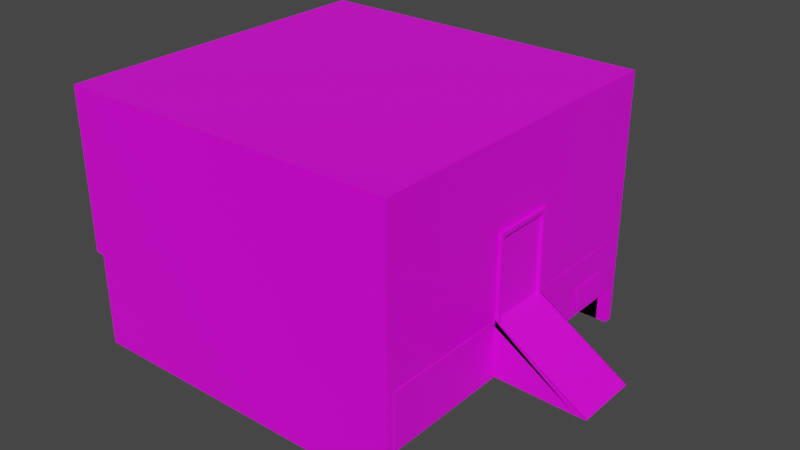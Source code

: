 # Source: FinalBar.blend  (saved by Blender 2.91.10; exported with 4.5.12 LTS)
import bpy
from mathutils import Matrix  # noqa: F401  (used for matrix-valued properties, if any)

bpy.ops.wm.read_factory_settings(use_empty=True)
scene = bpy.context.scene
scene.name = 'Scene'

# ---- collections
col_collection = bpy.data.collections.new('Collection'); scene.collection.children.link(col_collection)
col_collection_2 = bpy.data.collections.new('Collection 2'); scene.collection.children.link(col_collection_2)

# ---- images (referenced by path relative to the original .blend; pixels are not part of the script)
import os
ASSET_DIR = os.environ.get("B2B_ASSET_DIR", "")  # directory of the original .blend (textures are referenced by path, not embedded)
HERE = os.path.dirname(os.path.abspath(__file__))  # packed textures are extracted next to this script under _unpacked/

def load_image(name, relpath, width, height, colorspace="sRGB"):
    """Load a texture the original file referenced (path relative to the .blend, or extracted next to this script)."""
    p = next((c for c in (os.path.join(HERE, relpath), os.path.join(ASSET_DIR, relpath)) if relpath and os.path.exists(c)), "")
    if p:
        img = bpy.data.images.load(p, check_existing=True)
        img.name = name
    else:  # same state as the original file: an image datablock whose file is absent (Cycles renders it pink)
        img = bpy.data.images.new(name, width, height)
        img.source = "FILE"
        img.filepath = "//" + (relpath or name)
    img.colorspace_settings.name = colorspace
    return img
img_stonewall_jpg = load_image('StoneWall.jpg', 'StoneWall.jpg', 1024, 1024, 'sRGB')
img_door_jpg = load_image('Door.jpg', 'Door.jpg', 1024, 1024, 'sRGB')
img_doorframe_jpg = load_image('doorframe.jpg', 'doorframe.jpg', 1024, 1024, 'sRGB')
img_wood_text_jpg = load_image('wood text.jpg', 'wood text.jpg', 1024, 1024, 'sRGB')
img_weathered_wood_jpg = load_image('Weathered Wood.jpg', 'Weathered Wood.jpg', 1024, 1024, 'sRGB')

# ---- materials (node trees are filled in below, after node groups)
mat_material = bpy.data.materials.new('Material')
mat_material.alpha_threshold = 0.0
mat_material.use_transparent_shadow = False
mat_material.line_color = (0.0, 0.0, 0.0, 1.0)
mat_door = bpy.data.materials.new('Door')
mat_door.use_transparent_shadow = False
mat_material_001 = bpy.data.materials.new('Material.001')
mat_material_001.use_transparent_shadow = False
mat_material_003 = bpy.data.materials.new('Material.003')
mat_material_003.use_transparent_shadow = False
mat_material_002 = bpy.data.materials.new('Material.002')
mat_material_002.use_transparent_shadow = False
mat_flap = bpy.data.materials.new('Flap')
mat_flap.use_transparent_shadow = False
mat_material_004 = bpy.data.materials.new('Material.004')
mat_material_004.use_transparent_shadow = False

# ---- material node trees
mat_material.use_nodes = True; mat_material.node_tree.nodes.clear()
_N = mat_material.node_tree.nodes; _L = mat_material.node_tree.links
n0 = _N.new('ShaderNodeOutputMaterial'); n0.name = 'Material Output'; n0.location = (324, 263)
n1 = _N.new('ShaderNodeBsdfPrincipled'); n1.name = 'Principled BSDF'; n1.location = (34, 263)
n1.distribution = 'GGX'
n1.subsurface_method = 'BURLEY'
n1.inputs[2].default_value = 0.4
n1.inputs[3].default_value = 1.45
n1.inputs[27].default_value = (0.0, 0.0, 0.0, 1.0)
n1.inputs[28].default_value = 1.0
n2 = _N.new('ShaderNodeTexImage'); n2.name = 'Image Texture'; n2.location = (-166, 243)
n2.image = img_stonewall_jpg
_L.new(n1.outputs[0], n0.inputs[0])
_L.new(n2.outputs[0], n1.inputs[0])
n0.is_active_output = True
mat_door.use_nodes = True; mat_door.node_tree.nodes.clear()
_N = mat_door.node_tree.nodes; _L = mat_door.node_tree.links
n0 = _N.new('ShaderNodeBsdfPrincipled'); n0.name = 'Principled BSDF'; n0.location = (10, 300)
n0.distribution = 'GGX'
n0.subsurface_method = 'BURLEY'
n0.inputs[3].default_value = 1.45
n0.inputs[27].default_value = (0.0, 0.0, 0.0, 1.0)
n0.inputs[28].default_value = 1.0
n1 = _N.new('ShaderNodeOutputMaterial'); n1.name = 'Material Output'; n1.location = (300, 300)
n2 = _N.new('ShaderNodeTexImage'); n2.name = 'Image Texture'; n2.location = (-280, 280)
n2.image = img_door_jpg
_L.new(n0.outputs[0], n1.inputs[0])
_L.new(n2.outputs[0], n0.inputs[0])
n1.is_active_output = True
mat_material_001.use_nodes = True; mat_material_001.node_tree.nodes.clear()
_N = mat_material_001.node_tree.nodes; _L = mat_material_001.node_tree.links
n0 = _N.new('ShaderNodeBsdfPrincipled'); n0.name = 'Principled BSDF'; n0.location = (10, 300)
n0.distribution = 'GGX'
n0.subsurface_method = 'BURLEY'
n0.inputs[3].default_value = 1.45
n0.inputs[27].default_value = (0.0, 0.0, 0.0, 1.0)
n0.inputs[28].default_value = 1.0
n1 = _N.new('ShaderNodeOutputMaterial'); n1.name = 'Material Output'; n1.location = (300, 300)
n2 = _N.new('ShaderNodeTexImage'); n2.name = 'Image Texture'; n2.location = (-280, 280)
n2.image = img_doorframe_jpg
_L.new(n0.outputs[0], n1.inputs[0])
_L.new(n2.outputs[0], n0.inputs[0])
n1.is_active_output = True
mat_material_003.use_nodes = True; mat_material_003.node_tree.nodes.clear()
_N = mat_material_003.node_tree.nodes; _L = mat_material_003.node_tree.links
n0 = _N.new('ShaderNodeBsdfPrincipled'); n0.name = 'Principled BSDF'; n0.location = (10, 300)
n0.distribution = 'GGX'
n0.subsurface_method = 'BURLEY'
n0.inputs[3].default_value = 1.45
n0.inputs[27].default_value = (0.0, 0.0, 0.0, 1.0)
n0.inputs[28].default_value = 1.0
n1 = _N.new('ShaderNodeOutputMaterial'); n1.name = 'Material Output'; n1.location = (300, 300)
n2 = _N.new('ShaderNodeTexImage'); n2.name = 'Image Texture'; n2.location = (-280, 280)
n2.image = img_wood_text_jpg
_L.new(n0.outputs[0], n1.inputs[0])
_L.new(n2.outputs[0], n0.inputs[0])
n1.is_active_output = True
mat_material_002.use_nodes = True; mat_material_002.node_tree.nodes.clear()
_N = mat_material_002.node_tree.nodes; _L = mat_material_002.node_tree.links
n0 = _N.new('ShaderNodeBsdfPrincipled'); n0.name = 'Principled BSDF'; n0.location = (10, 300)
n0.distribution = 'GGX'
n0.subsurface_method = 'BURLEY'
n0.inputs[3].default_value = 1.45
n0.inputs[27].default_value = (0.0, 0.0, 0.0, 1.0)
n0.inputs[28].default_value = 1.0
n1 = _N.new('ShaderNodeOutputMaterial'); n1.name = 'Material Output'; n1.location = (300, 300)
n2 = _N.new('ShaderNodeTexImage'); n2.name = 'Image Texture'; n2.location = (-280, 280)
n2.image = img_stonewall_jpg
_L.new(n0.outputs[0], n1.inputs[0])
_L.new(n2.outputs[0], n0.inputs[0])
n1.is_active_output = True
mat_flap.use_nodes = True; mat_flap.node_tree.nodes.clear()
_N = mat_flap.node_tree.nodes; _L = mat_flap.node_tree.links
n0 = _N.new('ShaderNodeBsdfPrincipled'); n0.name = 'Principled BSDF'; n0.location = (10, 300)
n0.distribution = 'GGX'
n0.subsurface_method = 'BURLEY'
n0.inputs[3].default_value = 1.45
n0.inputs[27].default_value = (0.0, 0.0, 0.0, 1.0)
n0.inputs[28].default_value = 1.0
n1 = _N.new('ShaderNodeOutputMaterial'); n1.name = 'Material Output'; n1.location = (300, 300)
n2 = _N.new('ShaderNodeTexImage'); n2.name = 'Image Texture'; n2.location = (-280, 280)
n2.image = img_weathered_wood_jpg
_L.new(n0.outputs[0], n1.inputs[0])
_L.new(n2.outputs[0], n0.inputs[0])
n1.is_active_output = True
mat_material_004.use_nodes = True; mat_material_004.node_tree.nodes.clear()
_N = mat_material_004.node_tree.nodes; _L = mat_material_004.node_tree.links
n0 = _N.new('ShaderNodeBsdfPrincipled'); n0.name = 'Principled BSDF'; n0.location = (10, 300)
n0.distribution = 'GGX'
n0.subsurface_method = 'BURLEY'
n0.inputs[3].default_value = 1.45
n0.inputs[27].default_value = (0.0, 0.0, 0.0, 1.0)
n0.inputs[28].default_value = 1.0
n1 = _N.new('ShaderNodeOutputMaterial'); n1.name = 'Material Output'; n1.location = (300, 300)
n2 = _N.new('ShaderNodeTexImage'); n2.name = 'Image Texture'; n2.location = (-280, 280)
n2.image = img_weathered_wood_jpg
_L.new(n0.outputs[0], n1.inputs[0])
_L.new(n2.outputs[0], n0.inputs[0])
n1.is_active_output = True

# ---- world
world_world = bpy.data.worlds.new('World'); scene.world = world_world
world_world.use_nodes = True; world_world.node_tree.nodes.clear()
_N = world_world.node_tree.nodes; _L = world_world.node_tree.links
n0 = _N.new('ShaderNodeOutputWorld'); n0.name = 'World Output'; n0.location = (300, 300)
n1 = _N.new('ShaderNodeBackground'); n1.name = 'Background'; n1.location = (10, 300)
n1.inputs[0].default_value = (0.05088, 0.05088, 0.05088, 1.0)
_L.new(n1.outputs[0], n0.inputs[0])
n0.is_active_output = True
world_world.color = (0.05088, 0.05088, 0.05088)
world_world.use_sun_shadow = False
world_world.sun_shadow_jitter_overblur = 0.0

# ---- meshes
me_cube = bpy.data.meshes.new('Cube')
me_cube.from_pydata([(1.0, 3.747, 4.863), (1.0, 3.747, 1.266), (-6.73, 3.747, 4.863), (-6.73, 3.747, 1.266), (-6.73, 0.0, 1.266), (1.0, 0.0, 4.863), (-6.73, 0.0, 4.863), (1.0, 0.0, 1.266), (0.7603, 3.747, 1.266), (0.7603, 3.747, 4.863), (0.9944, 0.0, 1.266), (0.7603, 0.0, 4.863), (-6.73, 0.7074, 4.863), (1.0, 0.7074, 1.266), (-6.73, 0.7074, 1.266), (1.0, 0.7074, 4.863), (0.7603, 0.7074, 4.863), (0.9944, 0.7074, 1.266), (3.038, 0.0, -0.006793), (2.798, 0.0, -0.006793), (2.798, 0.7074, -0.006793), (3.038, 0.7074, -0.006793), (1.0, 0.7074, 1.278), (0.7603, 0.7074, 1.278), (3.038, 0.7074, 0.005151), (2.798, 0.7074, 0.005151), (0.8858, -1.11e-15, 0.04394), (0.8858, 0.7074, 0.04394), (-6.73, 0.6275, 1.266), (1.0, 0.6275, 4.863), (0.7603, 0.6275, 4.863), (-6.73, 0.6275, 4.863), (1.0, 0.6275, 1.266), (3.038, 0.6275, -0.006793), (1.0, 3.747, 3.064), (-6.73, 3.747, 3.064), (1.0, 0.0, 3.064), (-6.73, 0.0, 3.064), (0.7603, 3.747, 3.064), (1.0, 0.7074, 3.064), (-6.73, 0.7074, 3.064), (-6.73, 0.6275, 3.064), (1.0, 0.6275, 3.064), (1.0, 3.747, 2.977), (-6.73, 3.747, 2.977), (1.0, 0.0, 2.977), (-6.73, 0.0, 2.977), (0.7603, 3.747, 2.977), (1.0, 0.7074, 2.977), (-6.73, 0.7074, 2.977), (-6.73, 0.6275, 2.977), (1.0, 0.6275, 2.977), (1.074, 0.6275, 1.266), (1.074, 0.7074, 1.266), (1.074, 0.7074, 2.977), (1.074, 0.6275, 2.977), (1.074, 0.7074, 3.064), (1.074, 0.6275, 3.064), (1.074, 0.0, 3.064), (1.074, 0.0, 2.977), (1.0, 0.6275, 1.196), (0.9994, 0.7029, 1.2), (1.074, 0.6275, 1.196), (1.073, 0.7029, 1.2), (-6.73, 3.558, 4.863), (1.0, 3.558, 1.266), (-6.73, 3.558, 1.266), (1.0, 3.558, 4.863), (0.7603, 3.558, 4.863), (0.7603, 3.558, 1.266), (1.0, 3.558, 3.064), (-6.73, 3.558, 3.064), (-6.73, 3.558, 2.977), (1.0, 3.558, 2.977), (-6.534, 3.747, 1.266), (-6.534, 3.747, 4.863), (-6.534, 0.0, 4.863), (-6.534, 0.7074, 1.266), (-6.534, 0.7074, 4.863), (-6.534, 0.6275, 4.863), (-6.534, 3.747, 3.064), (-6.534, 3.747, 2.977), (-6.534, 3.558, 4.863), (-6.534, 3.558, 1.266), (-2.985, 0.0, 1.266), (-6.534, 0.7074, -0.8477), (-6.534, 3.558, -0.8477), (0.7603, 3.558, -0.8299), (-6.534, 3.558, -0.8299), (-6.534, -0.02206, 1.266), (-6.534, -0.02206, -0.8477), (1.0, 3.558, -0.8282), (1.0, 3.747, -0.8282), (0.7603, 3.747, -0.8282), (0.7603, 3.558, -0.8282), (-6.534, 3.747, -0.8282), (-6.534, 3.558, -0.8282), (-5.562, 3.747, 4.863), (-5.075, 3.747, 4.863), (-4.589, 3.747, 4.863), (-4.103, 3.747, 4.863), (-3.616, 3.747, 4.863), (-3.13, 3.747, 4.863), (-2.644, 3.747, 4.863), (-2.158, 3.747, 4.863), (-1.671, 3.747, 4.863), (-1.185, 3.747, 4.863), (-0.6986, 3.747, 4.863), (-0.2123, 3.747, 4.863), (0.274, 3.747, 4.863), (0.7603, 3.747, 4.863), (-5.562, 0.0, 4.863), (-5.075, 0.0, 4.863), (-4.589, 0.0, 4.863), (-4.103, 0.0, 4.863), (-3.616, 0.0, 4.863), (-3.13, 0.0, 4.863), (-2.644, 0.0, 4.863), (-2.158, 0.0, 4.863), (-1.671, 0.0, 4.863), (-1.185, 0.0, 4.863), (-0.6986, 0.0, 4.863), (-0.2123, 0.0, 4.863), (0.274, 0.0, 4.863), (0.7603, 0.0, 4.863), (-5.562, 0.7074, 4.863), (-5.075, 0.7074, 4.863), (-4.589, 0.7074, 4.863), (-4.103, 0.7074, 4.863), (-3.616, 0.7074, 4.863), (-3.13, 0.7074, 4.863), (-2.644, 0.7074, 4.863), (-2.158, 0.7074, 4.863), (-1.671, 0.7074, 4.863), (-1.185, 0.7074, 4.863), (-0.6986, 0.7074, 4.863), (-0.2123, 0.7074, 4.863), (0.274, 0.7074, 4.863), (0.7603, 0.7074, 4.863), (-5.562, 0.6275, 4.863), (-5.075, 0.6275, 4.863), (-4.589, 0.6275, 4.863), (-4.103, 0.6275, 4.863), (-3.616, 0.6275, 4.863), (-3.13, 0.6275, 4.863), (-2.644, 0.6275, 4.863), (-2.158, 0.6275, 4.863), (-1.671, 0.6275, 4.863), (-1.185, 0.6275, 4.863), (-0.6986, 0.6275, 4.863), (-0.2123, 0.6275, 4.863), (0.274, 0.6275, 4.863), (0.7603, 0.6275, 4.863), (-5.562, 3.747, 3.064), (-5.075, 3.747, 3.064), (-4.589, 3.747, 3.064), (-4.103, 3.747, 3.064), (-3.616, 3.747, 3.064), (-3.13, 3.747, 3.064), (-2.644, 3.747, 3.064), (-2.158, 3.747, 3.064), (-1.671, 3.747, 3.064), (-1.185, 3.747, 3.064), (-0.6986, 3.747, 3.064), (-0.2123, 3.747, 3.064), (0.274, 3.747, 3.064), (0.7603, 3.747, 3.064), (-5.562, 3.747, 2.977), (-5.075, 3.747, 2.977), (-4.589, 3.747, 2.977), (-4.103, 3.747, 2.977), (-3.616, 3.747, 2.977), (-3.13, 3.747, 2.977), (-2.644, 3.747, 2.977), (-2.158, 3.747, 2.977), (-1.671, 3.747, 2.977), (-1.185, 3.747, 2.977), (-0.6986, 3.747, 2.977), (-0.2123, 3.747, 2.977), (0.274, 3.747, 2.977), (0.7603, 3.747, 2.977), (-5.562, 3.558, 4.863), (-5.075, 3.558, 4.863), (-4.589, 3.558, 4.863), (-4.103, 3.558, 4.863), (-3.616, 3.558, 4.863), (-3.13, 3.558, 4.863), (-2.644, 3.558, 4.863), (-2.158, 3.558, 4.863), (-1.671, 3.558, 4.863), (-1.185, 3.558, 4.863), (-0.6986, 3.558, 4.863), (-0.2123, 3.558, 4.863), (0.274, 3.558, 4.863), (0.7603, 3.558, 4.863), (0.7603, 3.747, 1.266), (0.274, 3.747, 1.266), (-0.2123, 3.747, 1.266), (-0.6986, 3.747, 1.266), (-1.185, 3.747, 1.266), (-1.671, 3.747, 1.266), (-2.158, 3.747, 1.266), (-2.644, 3.747, 1.266), (-3.13, 3.747, 1.266), (-3.616, 3.747, 1.266), (-4.103, 3.747, 1.266), (-4.589, 3.747, 1.266), (-5.075, 3.747, 1.266), (-5.562, 3.747, 1.266), (0.7603, 3.747, -0.8282), (0.274, 3.747, -0.8282), (-0.2123, 3.747, -0.8282), (-0.6986, 3.747, -0.8282), (-1.185, 3.747, -0.8282), (-1.671, 3.747, -0.8282), (-2.158, 3.747, -0.8282), (-2.644, 3.747, -0.8282), (-3.13, 3.747, -0.8282), (-3.616, 3.747, -0.8282), (-4.103, 3.747, -0.8282), (-4.589, 3.747, -0.8282), (-5.075, 3.747, -0.8282), (-5.562, 3.747, -0.8282), (0.7603, 3.558, -0.8282), (0.274, 3.558, -0.8282), (-0.2123, 3.558, -0.8282), (-0.6986, 3.558, -0.8282), (-1.185, 3.558, -0.8282), (-1.671, 3.558, -0.8282), (-2.158, 3.558, -0.8282), (-2.644, 3.558, -0.8282), (-3.13, 3.558, -0.8282), (-3.616, 3.558, -0.8282), (-4.103, 3.558, -0.8282), (-4.589, 3.558, -0.8282), (-5.075, 3.558, -0.8282), (-5.562, 3.558, -0.8282), (-4.857, 0.0, 1.266), (-1.112, 0.0, 1.266), (-2.887, 0.7074, 1.266), (-1.063, 0.7074, 1.266), (-2.048, 0.0, 1.266)], [], [(71, 64, 2, 35), (38, 9, 0, 34), (42, 29, 5, 36), (10, 17, 20, 19), (79, 31, 6, 76), (29, 30, 11, 5), (14, 77, 239, 240, 17, 10, 238, 241, 84, 237, 4, 28), (166, 110, 9, 38), (83, 69, 17, 240, 239, 77), (67, 68, 16, 15), (82, 64, 12, 78), (69, 65, 13, 17), (70, 67, 15, 39), (41, 31, 12, 40), (20, 21, 33, 18, 19), (17, 13, 22, 23), (32, 7, 18, 33), (7, 10, 19, 18), (23, 22, 24, 25), (13, 21, 24, 22), (20, 17, 23, 25), (21, 20, 25, 24), (10, 17, 27, 26), (17, 20, 27), (27, 20, 19, 26), (13, 32, 33, 21), (37, 6, 31, 41), (15, 16, 30, 29), (78, 12, 31, 79), (39, 15, 29, 42), (42, 36, 58, 57), (46, 37, 41, 50), (50, 41, 40, 49), (73, 70, 39, 48), (180, 166, 38, 47), (39, 42, 57, 56), (47, 38, 34, 43), (72, 71, 35, 44), (66, 72, 44, 3), (8, 47, 43, 1), (32, 51, 45, 7), (195, 180, 47, 8), (65, 73, 48, 13), (28, 50, 49, 14), (4, 46, 50, 28), (48, 39, 56, 54), (54, 56, 57, 55), (55, 57, 58, 59), (53, 54, 55, 52), (52, 32, 60, 62), (13, 48, 54, 53), (51, 32, 52, 55), (36, 45, 59, 58), (45, 51, 55, 59), (60, 61, 63, 62), (32, 13, 61, 60), (53, 52, 62, 63), (13, 53, 63, 61), (1, 43, 73, 65), (14, 49, 72, 66), (49, 40, 71, 72), (43, 34, 70, 73), (34, 0, 67, 70), (65, 69, 94, 91), (75, 2, 64, 82), (0, 9, 68, 67), (83, 74, 95, 96), (40, 12, 64, 71), (3, 74, 83, 66), (97, 75, 82, 181), (3, 44, 81, 74), (44, 35, 80, 81), (125, 78, 79, 139), (181, 82, 78, 125), (66, 83, 77, 14), (35, 2, 75, 80), (139, 79, 76, 111), (77, 83, 86, 85), (69, 83, 88, 87), (77, 85, 90, 89), (93, 92, 91, 94), (209, 93, 94, 223), (195, 8, 93, 209), (69, 83, 96, 236, 235, 234, 233, 232, 231, 230, 229, 228, 227, 226, 225, 224, 223, 94), (1, 65, 91, 92), (8, 1, 92, 93), (74, 208, 222, 95), (208, 207, 221, 222), (207, 206, 220, 221), (206, 205, 219, 220), (205, 204, 218, 219), (204, 203, 217, 218), (203, 202, 216, 217), (202, 201, 215, 216), (201, 200, 214, 215), (200, 199, 213, 214), (199, 198, 212, 213), (198, 197, 211, 212), (197, 196, 210, 211), (196, 195, 209, 210), (95, 222, 236, 96), (222, 221, 235, 236), (221, 220, 234, 235), (220, 219, 233, 234), (219, 218, 232, 233), (218, 217, 231, 232), (217, 216, 230, 231), (216, 215, 229, 230), (215, 214, 228, 229), (214, 213, 227, 228), (213, 212, 226, 227), (212, 211, 225, 226), (211, 210, 224, 225), (210, 209, 223, 224), (30, 152, 124, 11), (152, 151, 123, 124), (151, 150, 122, 123), (150, 149, 121, 122), (149, 148, 120, 121), (148, 147, 119, 120), (147, 146, 118, 119), (146, 145, 117, 118), (145, 144, 116, 117), (144, 143, 115, 116), (143, 142, 114, 115), (142, 141, 113, 114), (141, 140, 112, 113), (140, 139, 111, 112), (68, 194, 138, 16), (194, 193, 137, 138), (193, 192, 136, 137), (192, 191, 135, 136), (191, 190, 134, 135), (190, 189, 133, 134), (189, 188, 132, 133), (188, 187, 131, 132), (187, 186, 130, 131), (186, 185, 129, 130), (185, 184, 128, 129), (184, 183, 127, 128), (183, 182, 126, 127), (182, 181, 125, 126), (16, 138, 152, 30), (138, 137, 151, 152), (137, 136, 150, 151), (136, 135, 149, 150), (135, 134, 148, 149), (134, 133, 147, 148), (133, 132, 146, 147), (132, 131, 145, 146), (131, 130, 144, 145), (130, 129, 143, 144), (129, 128, 142, 143), (128, 127, 141, 142), (127, 126, 140, 141), (126, 125, 139, 140), (9, 110, 194, 68), (110, 109, 193, 194), (109, 108, 192, 193), (108, 107, 191, 192), (107, 106, 190, 191), (106, 105, 189, 190), (105, 104, 188, 189), (104, 103, 187, 188), (103, 102, 186, 187), (102, 101, 185, 186), (101, 100, 184, 185), (100, 99, 183, 184), (99, 98, 182, 183), (98, 97, 181, 182), (74, 81, 167, 208), (208, 167, 168, 207), (207, 168, 169, 206), (206, 169, 170, 205), (205, 170, 171, 204), (204, 171, 172, 203), (203, 172, 173, 202), (202, 173, 174, 201), (201, 174, 175, 200), (200, 175, 176, 199), (199, 176, 177, 198), (198, 177, 178, 197), (197, 178, 179, 196), (196, 179, 180, 195), (81, 80, 153, 167), (167, 153, 154, 168), (168, 154, 155, 169), (169, 155, 156, 170), (170, 156, 157, 171), (171, 157, 158, 172), (172, 158, 159, 173), (173, 159, 160, 174), (174, 160, 161, 175), (175, 161, 162, 176), (176, 162, 163, 177), (177, 163, 164, 178), (178, 164, 165, 179), (179, 165, 166, 180), (80, 75, 97, 153), (153, 97, 98, 154), (154, 98, 99, 155), (155, 99, 100, 156), (156, 100, 101, 157), (157, 101, 102, 158), (158, 102, 103, 159), (159, 103, 104, 160), (160, 104, 105, 161), (161, 105, 106, 162), (162, 106, 107, 163), (163, 107, 108, 164), (164, 108, 109, 165), (165, 109, 110, 166)])
me_cube.polygons.foreach_set('material_index', [0, 0, 0, 0, 0, 0, 0, 0, 0, 0, 0, 0, 0, 0, 0, 0, 3, 0, 2, 0, 0, 2, 0, 2, 0, 2, 0, 0, 0, 0, 2, 0, 0, 0, 0, 2, 0, 0, 0, 0, 1, 0, 0, 0, 0, 2, 2, 2, 2, 0, 2, 2, 2, 2, 0, 0, 0, 0, 0, 0, 0, 0, 0, 0, 0, 0, 0, 0, 0, 0, 0, 0, 0, 0, 0, 0, 0, 0, 0, 0, 0, 0, 0, 0, 0, 0, 0, 0, 0, 0, 0, 0, 0, 0, 0, 0, 0, 0, 0, 0, 0, 0, 0, 0, 0, 0, 0, 0, 0, 0, 0, 0, 0, 0, 0, 0, 0, 0, 0, 0, 0, 0, 0, 0, 0, 0, 0, 0, 0, 0, 0, 0, 0, 0, 0, 0, 0, 0, 0, 0, 0, 0, 0, 0, 0, 0, 0, 0, 0, 0, 0, 0, 0, 0, 0, 0, 0, 0, 0, 0, 0, 0, 0, 0, 0, 0, 0, 0, 0, 0, 0, 0, 0, 0, 0, 0, 0, 0, 0, 0, 0, 0, 0, 0, 0, 0, 0, 0, 0, 0, 0, 0, 0, 0, 0, 0, 0, 0, 0, 0, 0, 0, 0, 0, 0, 0, 0, 0, 0, 0, 0, 0])
_uv = me_cube.uv_layers.new(name='UVMap')
_uv.uv.foreach_set('vector', [0.4999, 0.2437, 0.625, 0.2437, 0.625, 0.25, 0.4999, 0.25, 0.4999, 0.4922, 0.625, 0.4922, 0.625, 0.5, 0.4999, 0.5, -0.1167, 1.005, 0.8581, 1.005, 0.8581, 1.168, -0.1167, 1.168, 0.3672, 0.625, 0.3672, 0.6014, 0.3672, 0.6014, 0.3672, 0.625, 0.8687, 0.6041, 0.875, 0.6041, 0.875, 0.625, 0.8687, 0.625, 0.625, 0.6041, 0.6328, 0.6041, 0.6328, 0.625, 0.625, 0.625, -0.126, 0.7516, -0.0911, 0.7516, 0.5608, 0.7516, 0.8867, 0.7516, 1.213, 0.7516, 1.213, 0.882, 0.878, 0.882, 0.7107, 0.882, 0.5433, 0.882, 0.2087, 0.882, -0.126, 0.882, -0.126, 0.7663, 0.4999, 0.4922, 0.625, 0.4922, 0.625, 0.4922, 0.4999, 0.4922, -0.0911, 0.226, 1.213, 0.226, 1.213, 0.7516, 0.8867, 0.7516, 0.5608, 0.7516, -0.0911, 0.7516, 0.625, 0.5063, 0.6328, 0.5063, 0.6328, 0.6014, 0.625, 0.6014, 0.8687, 0.5063, 0.875, 0.5063, 0.875, 0.6014, 0.8687, 0.6014, 0.3672, 0.5063, 0.375, 0.5063, 0.375, 0.6014, 0.3672, 0.6014, -0.1167, 0.243, 0.8581, 0.243, 0.8581, 0.9842, -0.1167, 0.9842, 0.4999, 0.1459, 0.625, 0.1459, 0.625, 0.1486, 0.4999, 0.1486, 0.3672, 0.6014, 0.375, 0.6014, 0.375, 0.6041, 0.375, 0.625, 0.3672, 0.625, 0.3672, 0.6014, 0.375, 0.6014, 0.375, 0.6014, 0.3672, 0.6014, 0.4557, 0.4632, 0.4557, 0.5987, 0.4557, 0.5987, 0.4557, 0.4632, 0.0, 0.0, 0.0, 0.0, 0.0, 0.0, 0.0, 0.0, 0.5219, 0.7042, 0.5222, 0.7042, 0.5222, 0.7042, 0.5219, 0.7042, 0.375, 0.6014, 0.375, 0.6014, 0.375, 0.6014, 0.375, 0.6014, 0.5219, 0.7042, 0.5219, 0.7042, 0.5219, 0.7042, 0.5219, 0.7042, 0.375, 0.6014, 0.3672, 0.6014, 0.3672, 0.6014, 0.375, 0.6014, 0.3672, 0.625, 0.3672, 0.6014, 0.3672, 0.6014, 0.3672, 0.625, 0.4364, 0.7152, 0.4364, 0.7152, 0.4364, 0.7152, 0.0, 0.0, 0.0, 0.0, 0.0, 0.0, 0.0, 0.0, 0.5222, 0.7042, 0.5222, 0.7043, 0.5222, 0.7043, 0.5222, 0.7042, 0.4999, 0.125, 0.625, 0.125, 0.625, 0.1459, 0.4999, 0.1459, 0.625, 0.6014, 0.6328, 0.6014, 0.6328, 0.6041, 0.625, 0.6041, 0.8687, 0.6014, 0.875, 0.6014, 0.875, 0.6041, 0.8687, 0.6041, -0.1167, 0.9842, 0.8581, 0.9842, 0.8581, 1.005, -0.1167, 1.005, 0.5271, 0.717, 0.5271, 0.7313, 0.5271, 0.7313, 0.5271, 0.717, 0.4939, 0.125, 0.4999, 0.125, 0.4999, 0.1459, 0.4939, 0.1459, 0.4939, 0.1459, 0.4999, 0.1459, 0.4999, 0.1486, 0.4939, 0.1486, -0.1637, 0.243, -0.1167, 0.243, -0.1167, 0.9842, -0.1637, 0.9842, 0.4939, 0.4922, 0.4999, 0.4922, 0.4999, 0.4922, 0.4939, 0.4922, 0.5271, 0.7152, 0.5271, 0.717, 0.5271, 0.717, 0.5271, 0.7152, 0.4939, 0.4922, 0.4999, 0.4922, 0.4999, 0.5, 0.4939, 0.5, 0.4939, 0.2437, 0.4999, 0.2437, 0.4999, 0.25, 0.4939, 0.25, 0.375, 0.2437, 0.4939, 0.2437, 0.4939, 0.25, 0.375, 0.25, 0.375, 0.4922, 0.4939, 0.4922, 0.4939, 0.5, 0.375, 0.5, 0.9829, 0.1186, 0.9769, 0.9995, 0.3564, 0.9985, 0.3624, 0.1175, 0.375, 0.4922, 0.4939, 0.4922, 0.4939, 0.4922, 0.375, 0.4922, -1.09, 0.243, -0.1637, 0.243, -0.1637, 0.9842, -1.09, 0.9842, 0.375, 0.1459, 0.4939, 0.1459, 0.4939, 0.1486, 0.375, 0.1486, 0.375, 0.125, 0.4939, 0.125, 0.4939, 0.1459, 0.375, 0.1459, 0.523, 0.7152, 0.5271, 0.7152, 0.5271, 0.7152, 0.523, 0.7152, 0.523, 0.7152, 0.5271, 0.7152, 0.5271, 0.717, 0.523, 0.717, 0.523, 0.717, 0.5271, 0.717, 0.5271, 0.7313, 0.523, 0.7313, 0.5222, 0.7042, 0.5269, 0.7042, 0.5269, 0.7043, 0.5222, 0.7043, 0.375, 0.6041, 0.375, 0.6041, 0.375, 0.6041, 0.375, 0.6041, 0.4417, 0.7152, 0.523, 0.7152, 0.523, 0.7152, 0.4417, 0.7152, 0.4939, 0.6041, 0.375, 0.6041, 0.375, 0.6041, 0.4939, 0.6041, 0.0, 0.0, 0.0, 0.0, 0.0, 0.0, 0.0, 0.0, 0.4939, 0.625, 0.4939, 0.6041, 0.4939, 0.6041, 0.4939, 0.625, 0.375, 0.6041, 0.375, 0.6014, 0.375, 0.6014, 0.375, 0.6041, 0.375, 0.6041, 0.375, 0.6014, 0.375, 0.6014, 0.375, 0.6041, 0.375, 0.6014, 0.375, 0.6041, 0.375, 0.6041, 0.375, 0.6014, 0.375, 0.6014, 0.375, 0.6014, 0.375, 0.6014, 0.375, 0.6014, -1.09, 0.1939, -0.1637, 0.1939, -0.1637, 0.243, -1.09, 0.243, 0.375, 0.1486, 0.4939, 0.1486, 0.4939, 0.2437, 0.375, 0.2437, 0.4939, 0.1486, 0.4999, 0.1486, 0.4999, 0.2437, 0.4939, 0.2437, -0.1637, 0.1939, -0.1167, 0.1939, -0.1167, 0.243, -0.1637, 0.243, -0.1167, 0.1939, 0.8581, 0.1939, 0.8581, 0.243, -0.1167, 0.243, 0.375, 0.5063, 0.3672, 0.5063, 0.3672, 0.5063, 0.375, 0.5063, 0.8687, 0.5, 0.875, 0.5, 0.875, 0.5063, 0.8687, 0.5063, 0.625, 0.5, 0.6328, 0.5, 0.6328, 0.5063, 0.625, 0.5063, 0.1313, 0.5063, 0.1313, 0.5, 0.1313, 0.5, 0.1313, 0.5063, 0.4999, 0.1486, 0.625, 0.1486, 0.625, 0.2437, 0.4999, 0.2437, 0.125, 0.5, 0.1313, 0.5, 0.1313, 0.5063, 0.125, 0.5063, 0.8372, 0.5, 0.8687, 0.5, 0.8687, 0.5063, 0.8372, 0.5063, 0.375, 0.25, 0.4939, 0.25, 0.4939, 0.2563, 0.375, 0.2563, 0.4939, 0.25, 0.4999, 0.25, 0.4999, 0.2563, 0.4939, 0.2563, 0.8372, 0.6014, 0.8687, 0.6014, 0.8687, 0.6041, 0.8372, 0.6041, 0.8372, 0.5063, 0.8687, 0.5063, 0.8687, 0.6014, 0.8372, 0.6014, -0.7682, 0.3346, -0.7488, 0.3346, -0.7488, 0.6259, -0.7682, 0.6259, 0.4999, 0.25, 0.625, 0.25, 0.625, 0.2563, 0.4999, 0.2563, 0.8372, 0.6041, 0.8687, 0.6041, 0.8687, 0.625, 0.8372, 0.625, 0.1313, 0.6014, 0.1313, 0.5063, 0.1313, 0.5063, 0.1313, 0.6014, 0.3672, 0.5063, 0.1313, 0.5063, 0.1313, 0.5063, 0.3672, 0.5063, 0.1313, 0.6014, 0.1313, 0.6014, 0.1313, 0.6014, 0.1313, 0.6014, 0.3672, 0.5, 0.375, 0.5, 0.375, 0.5063, 0.3672, 0.5063, 0.3672, 0.5, 0.3672, 0.5, 0.3672, 0.5063, 0.3672, 0.5063, 0.375, 0.4922, 0.375, 0.4922, 0.375, 0.4922, 0.375, 0.4922, 0.3672, 0.5063, 0.1313, 0.5063, 0.1313, 0.5063, 0.1628, 0.5063, 0.1785, 0.5063, 0.1942, 0.5063, 0.21, 0.5063, 0.2257, 0.5063, 0.2414, 0.5063, 0.2571, 0.5063, 0.2729, 0.5063, 0.2886, 0.5063, 0.3043, 0.5063, 0.3201, 0.5063, 0.3358, 0.5063, 0.3515, 0.5063, 0.3672, 0.5063, 0.3672, 0.5063, -1.09, 0.1939, -1.09, 0.243, -1.09, 0.243, -1.09, 0.1939, 0.375, 0.4922, 0.375, 0.5, 0.375, 0.5, 0.375, 0.4922, 0.375, 0.2563, 0.375, 0.2878, 0.375, 0.2878, 0.375, 0.2563, 0.375, 0.2878, 0.375, 0.3035, 0.375, 0.3035, 0.375, 0.2878, 0.375, 0.3035, 0.375, 0.3192, 0.375, 0.3192, 0.375, 0.3035, 0.375, 0.3192, 0.375, 0.335, 0.375, 0.335, 0.375, 0.3192, 0.375, 0.335, 0.375, 0.3507, 0.375, 0.3507, 0.375, 0.335, 0.375, 0.3507, 0.375, 0.3664, 0.375, 0.3664, 0.375, 0.3507, 0.375, 0.3664, 0.375, 0.3821, 0.375, 0.3821, 0.375, 0.3664, 0.375, 0.3821, 0.375, 0.3979, 0.375, 0.3979, 0.375, 0.3821, 0.375, 0.3979, 0.375, 0.4136, 0.375, 0.4136, 0.375, 0.3979, 0.375, 0.4136, 0.375, 0.4293, 0.375, 0.4293, 0.375, 0.4136, 0.375, 0.4293, 0.375, 0.4451, 0.375, 0.4451, 0.375, 0.4293, 0.375, 0.4451, 0.375, 0.4608, 0.375, 0.4608, 0.375, 0.4451, 0.375, 0.4608, 0.375, 0.4765, 0.375, 0.4765, 0.375, 0.4608, -1.09, 0.01093, -1.09, 0.1335, -1.09, 0.1335, -1.09, 0.01093, 0.1313, 0.5, 0.1628, 0.5, 0.1628, 0.5063, 0.1313, 0.5063, 0.1628, 0.5, 0.1785, 0.5, 0.1785, 0.5063, 0.1628, 0.5063, 0.1785, 0.5, 0.1942, 0.5, 0.1942, 0.5063, 0.1785, 0.5063, 0.1942, 0.5, 0.21, 0.5, 0.21, 0.5063, 0.1942, 0.5063, 0.21, 0.5, 0.2257, 0.5, 0.2257, 0.5063, 0.21, 0.5063, 0.2257, 0.5, 0.2414, 0.5, 0.2414, 0.5063, 0.2257, 0.5063, 0.2414, 0.5, 0.2571, 0.5, 0.2571, 0.5063, 0.2414, 0.5063, 0.2571, 0.5, 0.2729, 0.5, 0.2729, 0.5063, 0.2571, 0.5063, 0.2729, 0.5, 0.2886, 0.5, 0.2886, 0.5063, 0.2729, 0.5063, 0.2886, 0.5, 0.3043, 0.5, 0.3043, 0.5063, 0.2886, 0.5063, 0.3043, 0.5, 0.3201, 0.5, 0.3201, 0.5063, 0.3043, 0.5063, 0.3201, 0.5, 0.3358, 0.5, 0.3358, 0.5063, 0.3201, 0.5063, 0.3358, 0.5, 0.3515, 0.5, 0.3515, 0.5063, 0.3358, 0.5063, 0.3515, 0.5, 0.3672, 0.5, 0.3672, 0.5063, 0.3515, 0.5063, 0.6328, 0.6041, 0.6328, 0.6041, 0.6328, 0.625, 0.6328, 0.625, 0.9185, 1.005, 1.041, 1.005, 1.041, 1.168, 0.9185, 1.168, 1.041, 1.005, 1.164, 1.005, 1.164, 1.168, 1.041, 1.168, 1.164, 1.005, 1.286, 1.005, 1.286, 1.168, 1.164, 1.168, 1.286, 1.005, 1.409, 1.005, 1.409, 1.168, 1.286, 1.168, 1.409, 1.005, 1.531, 1.005, 1.531, 1.168, 1.409, 1.168, 1.531, 1.005, 1.654, 1.005, 1.654, 1.168, 1.531, 1.168, 1.654, 1.005, 1.777, 1.005, 1.777, 1.168, 1.654, 1.168, 1.777, 1.005, 1.899, 1.005, 1.899, 1.168, 1.777, 1.168, 1.899, 1.005, 2.022, 1.005, 2.022, 1.168, 1.899, 1.168, 2.022, 1.005, 2.144, 1.005, 2.144, 1.168, 2.022, 1.168, 2.144, 1.005, 2.267, 1.005, 2.267, 1.168, 2.144, 1.168, 0.8058, 0.6041, 0.8215, 0.6041, 0.8215, 0.625, 0.8058, 0.625, 0.8215, 0.6041, 0.8372, 0.6041, 0.8372, 0.625, 0.8215, 0.625, 0.6328, 0.5063, 0.6328, 0.5063, 0.6328, 0.6014, 0.6328, 0.6014, 0.9185, 0.243, 1.041, 0.243, 1.041, 0.9842, 0.9185, 0.9842, 1.041, 0.243, 1.164, 0.243, 1.164, 0.9842, 1.041, 0.9842, 1.164, 0.243, 1.286, 0.243, 1.286, 0.9842, 1.164, 0.9842, 1.286, 0.243, 1.409, 0.243, 1.409, 0.9842, 1.286, 0.9842, 0.6957, 0.5063, 0.7114, 0.5063, 0.7114, 0.6014, 0.6957, 0.6014, 0.7114, 0.5063, 0.7271, 0.5063, 0.7271, 0.6014, 0.7114, 0.6014, 0.7271, 0.5063, 0.7429, 0.5063, 0.7429, 0.6014, 0.7271, 0.6014, 0.7429, 0.5063, 0.7586, 0.5063, 0.7586, 0.6014, 0.7429, 0.6014, 0.7586, 0.5063, 0.7743, 0.5063, 0.7743, 0.6014, 0.7586, 0.6014, 0.7743, 0.5063, 0.79, 0.5063, 0.79, 0.6014, 0.7743, 0.6014, 0.79, 0.5063, 0.8058, 0.5063, 0.8058, 0.6014, 0.79, 0.6014, 0.8058, 0.5063, 0.8215, 0.5063, 0.8215, 0.6014, 0.8058, 0.6014, 0.8215, 0.5063, 0.8372, 0.5063, 0.8372, 0.6014, 0.8215, 0.6014, 0.6328, 0.6014, 0.6328, 0.6014, 0.6328, 0.6041, 0.6328, 0.6041, 0.9185, 0.9842, 1.041, 0.9842, 1.041, 1.005, 0.9185, 1.005, 1.041, 0.9842, 1.164, 0.9842, 1.164, 1.005, 1.041, 1.005, 1.164, 0.9842, 1.286, 0.9842, 1.286, 1.005, 1.164, 1.005, 1.286, 0.9842, 1.409, 0.9842, 1.409, 1.005, 1.286, 1.005, 0.6957, 0.6014, 0.7114, 0.6014, 0.7114, 0.6041, 0.6957, 0.6041, 0.7114, 0.6014, 0.7271, 0.6014, 0.7271, 0.6041, 0.7114, 0.6041, 0.7271, 0.6014, 0.7429, 0.6014, 0.7429, 0.6041, 0.7271, 0.6041, 0.7429, 0.6014, 0.7586, 0.6014, 0.7586, 0.6041, 0.7429, 0.6041, 1.899, 0.9842, 2.022, 0.9842, 2.022, 1.005, 1.899, 1.005, 0.7743, 0.6014, 0.79, 0.6014, 0.79, 0.6041, 0.7743, 0.6041, 0.79, 0.6014, 0.8058, 0.6014, 0.8058, 0.6041, 0.79, 0.6041, 0.8058, 0.6014, 0.8215, 0.6014, 0.8215, 0.6041, 0.8058, 0.6041, 0.8215, 0.6014, 0.8372, 0.6014, 0.8372, 0.6041, 0.8215, 0.6041, 0.6328, 0.5, 0.6328, 0.5, 0.6328, 0.5063, 0.6328, 0.5063, 0.9185, 0.1939, 1.041, 0.1939, 1.041, 0.243, 0.9185, 0.243, 1.041, 0.1939, 1.164, 0.1939, 1.164, 0.243, 1.041, 0.243, 1.164, 0.1939, 1.286, 0.1939, 1.286, 0.243, 1.164, 0.243, 1.286, 0.1939, 1.409, 0.1939, 1.409, 0.243, 1.286, 0.243, 0.6957, 0.5, 0.7114, 0.5, 0.7114, 0.5063, 0.6957, 0.5063, 0.7114, 0.5, 0.7271, 0.5, 0.7271, 0.5063, 0.7114, 0.5063, 0.7271, 0.5, 0.7429, 0.5, 0.7429, 0.5063, 0.7271, 0.5063, 0.7429, 0.5, 0.7586, 0.5, 0.7586, 0.5063, 0.7429, 0.5063, 0.7586, 0.5, 0.7743, 0.5, 0.7743, 0.5063, 0.7586, 0.5063, 0.7743, 0.5, 0.79, 0.5, 0.79, 0.5063, 0.7743, 0.5063, 0.79, 0.5, 0.8058, 0.5, 0.8058, 0.5063, 0.79, 0.5063, 0.8058, 0.5, 0.8215, 0.5, 0.8215, 0.5063, 0.8058, 0.5063, 0.8215, 0.5, 0.8372, 0.5, 0.8372, 0.5063, 0.8215, 0.5063, 0.375, 0.2563, 0.4939, 0.2563, 0.4939, 0.2878, 0.375, 0.2878, 0.375, 0.2878, 0.4939, 0.2878, 0.4939, 0.3035, 0.375, 0.3035, 0.375, 0.3035, 0.4939, 0.3035, 0.4939, 0.3192, 0.375, 0.3192, 0.375, 0.3192, 0.4939, 0.3192, 0.4939, 0.335, 0.375, 0.335, 0.375, 0.335, 0.4939, 0.335, 0.4939, 0.3507, 0.375, 0.3507, 0.375, 0.3507, 0.4939, 0.3507, 0.4939, 0.3664, 0.375, 0.3664, 0.375, 0.3664, 0.4939, 0.3664, 0.4939, 0.3821, 0.375, 0.3821, 0.375, 0.3821, 0.4939, 0.3821, 0.4939, 0.3979, 0.375, 0.3979, 0.375, 0.3979, 0.4939, 0.3979, 0.4939, 0.4136, 0.375, 0.4136, 0.375, 0.4136, 0.4939, 0.4136, 0.4939, 0.4293, 0.375, 0.4293, 0.375, 0.4293, 0.4939, 0.4293, 0.4939, 0.4451, 0.375, 0.4451, 0.375, 0.4451, 0.4939, 0.4451, 0.4939, 0.4608, 0.375, 0.4608, 0.375, 0.4608, 0.4939, 0.4608, 0.4939, 0.4765, 0.375, 0.4765, -1.09, 0.01093, -0.1637, 0.01093, -0.1637, 0.1335, -1.09, 0.1335, 0.4939, 0.2563, 0.4999, 0.2563, 0.4999, 0.2878, 0.4939, 0.2878, 0.4939, 0.2878, 0.4999, 0.2878, 0.4999, 0.3035, 0.4939, 0.3035, 0.4939, 0.3035, 0.4999, 0.3035, 0.4999, 0.3192, 0.4939, 0.3192, 0.4939, 0.3192, 0.4999, 0.3192, 0.4999, 0.335, 0.4939, 0.335, 0.4939, 0.335, 0.4999, 0.335, 0.4999, 0.3507, 0.4939, 0.3507, 0.4939, 0.3507, 0.4999, 0.3507, 0.4999, 0.3664, 0.4939, 0.3664, 0.4939, 0.3664, 0.4999, 0.3664, 0.4999, 0.3821, 0.4939, 0.3821, 0.4939, 0.3821, 0.4999, 0.3821, 0.4999, 0.3979, 0.4939, 0.3979, 0.4939, 0.3979, 0.4999, 0.3979, 0.4999, 0.4136, 0.4939, 0.4136, 0.4939, 0.4136, 0.4999, 0.4136, 0.4999, 0.4293, 0.4939, 0.4293, 0.4939, 0.4293, 0.4999, 0.4293, 0.4999, 0.4451, 0.4939, 0.4451, 0.4939, 0.4451, 0.4999, 0.4451, 0.4999, 0.4608, 0.4939, 0.4608, 0.4939, 0.4608, 0.4999, 0.4608, 0.4999, 0.4765, 0.4939, 0.4765, -0.1637, 0.01093, -0.1167, 0.01093, -0.1167, 0.1335, -0.1637, 0.1335, 0.4999, 0.2563, 0.625, 0.2563, 0.625, 0.2878, 0.4999, 0.2878, 0.4999, 0.2878, 0.625, 0.2878, 0.625, 0.3035, 0.4999, 0.3035, 0.4999, 0.3035, 0.625, 0.3035, 0.625, 0.3192, 0.4999, 0.3192, 0.4999, 0.3192, 0.625, 0.3192, 0.625, 0.335, 0.4999, 0.335, 0.4999, 0.335, 0.625, 0.335, 0.625, 0.3507, 0.4999, 0.3507, 0.4999, 0.3507, 0.625, 0.3507, 0.625, 0.3664, 0.4999, 0.3664, 0.4999, 0.3664, 0.625, 0.3664, 0.625, 0.3821, 0.4999, 0.3821, 0.4999, 0.3821, 0.625, 0.3821, 0.625, 0.3979, 0.4999, 0.3979, 0.4999, 0.3979, 0.625, 0.3979, 0.625, 0.4136, 0.4999, 0.4136, 0.4999, 0.4136, 0.625, 0.4136, 0.625, 0.4293, 0.4999, 0.4293, 0.4999, 0.4293, 0.625, 0.4293, 0.625, 0.4451, 0.4999, 0.4451, 0.4999, 0.4451, 0.625, 0.4451, 0.625, 0.4608, 0.4999, 0.4608, 0.4999, 0.4608, 0.625, 0.4608, 0.625, 0.4765, 0.4999, 0.4765, -0.1167, 0.01093, 0.8581, 0.01093, 0.8581, 0.1335, -0.1167, 0.1335])
me_cube.materials.append(mat_material)
me_cube.materials.append(mat_door)
me_cube.materials.append(mat_material_001)
me_cube.materials.append(mat_material_003)
me_cube.use_remesh_preserve_volume = False
me_cube.use_remesh_preserve_attributes = False
me_cube.use_mirror_vertex_groups = False
me_cube.update()
me_cube_001 = bpy.data.meshes.new('Cube.001')
me_cube_001.from_pydata([(0.8942, -3.66, -0.4166), (0.8942, -3.66, 0.8366), (0.8942, 3.612, -0.4166), (0.8942, 3.612, 0.8366), (1.05, -3.635, -0.491), (1.05, -3.635, 0.7622), (1.046, 3.673, -0.4823), (1.046, 3.673, 0.7709), (0.8942, 2.051, -0.4166), (0.8942, 2.051, 0.8366), (1.047, 2.104, -0.4841), (1.047, 2.104, 0.769), (0.8942, 1.48, -0.4166), (1.047, 1.53, 0.7683), (0.8942, 1.48, 0.8366), (1.047, 1.53, -0.4848), (0.8942, -3.66, -0.2657), (0.8942, 3.612, -0.2657), (1.046, 3.673, -0.3314), (1.05, -3.635, -0.3401), (1.047, 2.104, -0.3333), (0.8942, 2.051, -0.2657), (0.8942, 1.48, -0.2657), (1.047, 1.53, -0.334), (0.8942, -3.66, 0.1585), (0.8942, 3.612, 0.1585), (1.046, 3.673, 0.09281), (1.05, -3.635, 0.08411), (1.047, 2.138, 0.06022), (0.8942, 2.085, 0.1278), (0.8942, 1.48, 0.1585), (1.047, 1.53, 0.09026), (0.8942, 2.981, 0.8366), (1.047, 3.039, -0.483), (0.8942, 2.981, -0.4166), (1.047, 3.039, 0.7701), (1.047, 2.982, -0.3432), (0.8942, 2.925, -0.2767), (1.047, 3.039, 0.09206), (0.8942, 2.981, 0.1585)], [], [(39, 32, 3, 25), (25, 3, 7, 26), (31, 13, 5, 27), (27, 5, 1, 24), (12, 15, 4, 0), (13, 14, 1, 5), (35, 32, 9, 11), (34, 33, 10, 8), (38, 35, 11, 28), (30, 14, 9, 29), (24, 1, 14, 30), (11, 9, 14, 13), (8, 10, 15, 12), (28, 11, 13, 31), (10, 20, 23, 15), (0, 16, 22, 12), (12, 22, 21, 8), (33, 36, 20, 10), (4, 19, 16, 0), (15, 23, 19, 4), (2, 17, 18, 6), (34, 37, 17, 2), (20, 28, 31, 23), (16, 24, 30, 22), (22, 30, 29, 21), (19, 27, 24, 16), (23, 31, 27, 19), (17, 25, 26, 18), (37, 39, 25, 17), (18, 26, 38, 36), (8, 21, 37, 34), (6, 18, 36, 33), (26, 7, 35, 38), (2, 6, 33, 34), (7, 3, 32, 35), (29, 9, 32, 39), (20, 21, 29, 28), (36, 37, 21, 20), (38, 28, 29, 39), (37, 36, 38, 39)])
_uv = me_cube_001.uv_layers.new(name='UVMap')
_uv.uv.foreach_set('vector', [-0.1238, -1.345, 0.625, -1.345, 0.625, -1.178, -0.1238, -1.178, 0.5277, 0.25, 0.625, 0.25, 0.625, 0.5, 0.5277, 0.5, -0.1238, 1.309, 0.625, 1.309, 0.625, 2.669, -0.1238, 2.669, 0.5277, 0.75, 0.625, 0.75, 0.625, 1.0, 0.5277, 1.0, 0.125, 0.5733, 0.375, 0.5733, 0.375, 0.75, 0.125, 0.75, 0.625, 1.309, 2.549, 1.309, 2.549, 2.669, 0.625, 2.669, 0.625, 0.9123, 2.549, 0.9123, 2.549, 1.158, 0.625, 1.158, 0.125, 0.5217, 0.375, 0.5217, 0.375, 0.5537, 0.125, 0.5537, -0.1238, 0.9123, 0.625, 0.9123, 0.625, 1.158, -0.1238, 1.158, 0.5277, 0.1767, 0.625, 0.1767, 0.625, 0.1963, 0.5277, 0.1963, 0.5277, 0.0, 0.625, 0.0, 0.625, -1.742, -0.1238, -1.742, 0.625, 1.158, 2.549, 1.158, 2.549, 1.309, 0.625, 1.309, 0.125, 0.5537, 0.375, 0.5537, 0.375, 0.5733, 0.125, 0.5733, -0.1238, 1.158, 0.625, 1.158, 0.625, 1.309, -0.1238, 1.309, -1.299, 1.158, -0.5924, 1.158, -0.5924, 1.309, -1.299, 1.309, 0.375, 0.0, 0.4668, 0.0, 0.4668, 0.1767, 0.375, 0.1767, 0.375, 0.1767, 0.4668, 0.1767, 0.4668, 0.1963, 0.375, 0.1963, -1.299, 0.9123, -0.5924, 0.9123, -0.5924, 1.158, -1.299, 1.158, 0.375, 0.75, 0.4668, 0.75, 0.4668, 1.0, 0.375, 1.0, -1.299, 1.309, -0.5924, 1.309, -0.5924, 2.669, -1.299, 2.669, 0.375, 0.25, 0.4668, 0.25, 0.4668, 0.5, 0.375, 0.5, 0.375, 0.2283, 0.4668, 0.2283, 0.4668, 0.25, 0.375, 0.25, -0.5924, 1.158, -0.1238, 1.158, -0.1238, 1.309, -0.5924, 1.309, 0.4668, 0.0, 0.5277, 0.0, 0.5277, 0.1767, 0.4668, 0.1767, 0.4668, 0.1767, 0.5277, 0.1767, 0.5277, 0.1963, 0.4668, 0.1963, 0.4668, 0.75, 0.5277, 0.75, 0.5277, 1.0, 0.4668, 1.0, -0.5924, 1.309, -0.1238, 1.309, -0.1238, 2.669, -0.5924, 2.669, 0.4668, 0.25, 0.5277, 0.25, 0.5277, 0.5, 0.4668, 0.5, 0.4668, 0.2283, 0.5277, 0.2283, 0.5277, 0.25, 0.4668, 0.25, -0.5924, 0.7453, -0.1238, 0.7453, -0.1238, 0.9123, -0.5924, 0.9123, 0.375, 0.1963, 0.4668, 0.1963, 0.4668, 0.2283, 0.375, 0.2283, -1.299, 0.7453, -0.5924, 0.7453, -0.5924, 0.9123, -1.299, 0.9123, -0.1238, 0.7453, 0.625, 0.7453, 0.625, 0.9123, -0.1238, 0.9123, 0.125, 0.5, 0.375, 0.5, 0.375, 0.5217, 0.125, 0.5217, 0.625, 0.7453, 2.549, 0.7453, 2.549, 0.9123, 0.625, 0.9123, -0.1238, -1.591, 0.625, -1.591, 0.625, -1.345, -0.1238, -1.345, -0.5924, 1.158, -0.5924, -1.591, -0.1238, -1.591, -0.1238, 1.158, -0.5924, 0.9123, -0.5924, -1.345, -0.5924, -1.591, -0.5924, 1.158, -0.1238, 0.9123, -0.1238, 1.158, -0.1238, -1.591, -0.1238, -1.345, -0.5924, -1.345, -0.5924, 0.9123, -0.1238, 0.9123, -0.1238, -1.345])
me_cube_001.materials.append(mat_material_002)
me_cube_001.materials.append(mat_flap)
me_cube_001.use_remesh_fix_poles = True
me_cube_001.use_remesh_preserve_attributes = False
me_cube_001.use_mirror_vertex_groups = False
me_cube_001.update()
me_cube_002 = bpy.data.meshes.new('Cube.002')
me_cube_002.from_pydata([(-1.0, -1.0, -1.0), (-1.0, -1.0, 1.0), (-1.0, 1.0, -1.0), (-1.0, 1.0, 1.0), (1.0, -1.0, -1.0), (1.0, -1.0, 1.0), (1.0, 1.0, -1.0), (1.0, 1.0, 1.0)], [], [(0, 1, 3, 2), (2, 3, 7, 6), (6, 7, 5, 4), (4, 5, 1, 0), (2, 6, 4, 0), (7, 3, 1, 5)])
_uv = me_cube_002.uv_layers.new(name='UVMap')
_uv.uv.foreach_set('vector', [0.375, 0.0, 0.625, 0.0, 0.625, 0.25, 0.375, 0.25, -0.05544, -0.0386, 1.093, -0.0386, 1.093, 1.11, -0.05544, 1.11, 0.375, 0.5, 0.625, 0.5, 0.625, 0.75, 0.375, 0.75, 0.375, 0.75, 0.625, 0.75, 0.625, 1.0, 0.375, 1.0, 0.125, 0.5, 0.375, 0.5, 0.375, 0.75, 0.125, 0.75, 0.625, 0.5, 0.875, 0.5, 0.875, 0.75, 0.625, 0.75])
me_cube_002.materials.append(mat_material_004)
me_cube_002.use_remesh_fix_poles = True
me_cube_002.use_remesh_preserve_attributes = False
me_cube_002.use_mirror_vertex_groups = False
me_cube_002.update()

# ---- objects
ob_cube = bpy.data.objects.new('Cube', me_cube)
ob_cube_001 = bpy.data.objects.new('Cube.001', me_cube_001)
ob_cube_002 = bpy.data.objects.new('Cube.002', me_cube_002)

# ---- transforms, parenting, visibility, modifiers, constraints
ob_cube.location = (0.0, 0.0, 0.0)
ob_cube.lock_rotations_4d = False
ob_cube.empty_display_type = 'ARROWS'
ob_cube.lineart.crease_threshold = 0.0
_m = ob_cube.modifiers.new('Mirror', 'MIRROR')
_m.use_axis = (False, True, False)
ob_cube_001.location = (-0.04325, 0.06129, 0.4858)
ob_cube_001.lineart.crease_threshold = 0.0
ob_cube_002.location = (1.03, 2.607, 0.4026)
ob_cube_002.rotation_euler = (-0.07739, 3.38e-09, 1.571)
ob_cube_002.scale = (-0.4627, -0.009318, -0.2425)
ob_cube_002.lineart.crease_threshold = 0.0

# ---- collection membership
col_collection.objects.link(ob_cube)
col_collection_2.objects.link(ob_cube_001)
col_collection_2.objects.link(ob_cube_002)

# ---- scene / render settings (as saved in the file)
scene.frame_start = 1; scene.frame_end = 250; scene.frame_set(1)
scene.render.engine = 'BLENDER_EEVEE_NEXT'
scene.cycles.use_denoising = False
scene.cycles.samples = 128
scene.cycles.sampling_pattern = 'TABULATED_SOBOL'
scene.cycles.use_adaptive_sampling = False
scene.cycles.use_light_tree = False
scene.view_settings.view_transform = 'Filmic'
bpy.context.view_layer.update()

# ---- added for rendering (the .blend has no active camera and no usable light): camera, sun
cam_auto = bpy.data.cameras.new('AutoCamera')
cam_auto.lens = 50.0
cam_auto.sensor_width = 36.0
cam_auto.clip_end = 1000.0
ob_auto_camera = bpy.data.objects.new('AutoCamera', cam_auto)
scene.collection.objects.link(ob_auto_camera)
ob_auto_camera.location = (10.7107, -15.0679, 12.0531)
ob_auto_camera.rotation_euler = (1.09748, -7.21219e-08, 0.694738)
scene.camera = ob_auto_camera
light_auto_sun = bpy.data.lights.new('AutoSun', 'SUN')
light_auto_sun.energy = 3.0
light_auto_sun.angle = 0.0523599
ob_auto_sun = bpy.data.objects.new('AutoSun', light_auto_sun)
scene.collection.objects.link(ob_auto_sun)
ob_auto_sun.rotation_euler = (0.872665, 0.174533, 0.523599)
bpy.context.view_layer.update()

